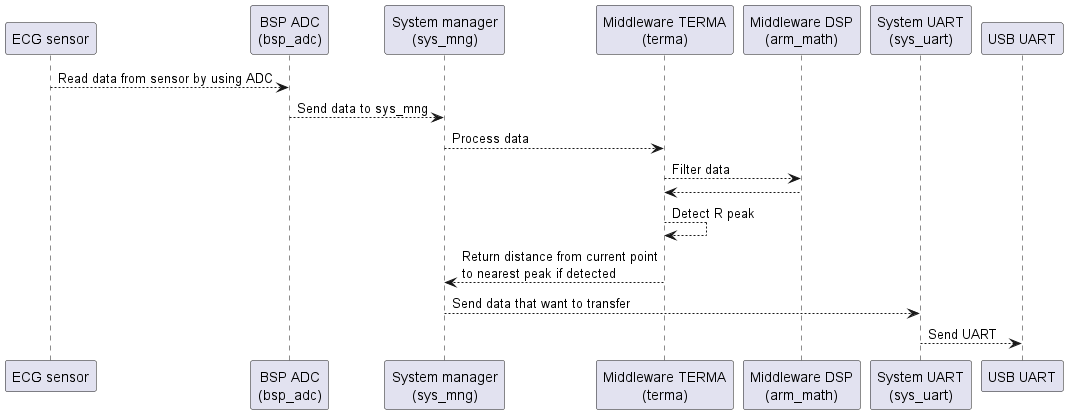

The diagram above was rendered by PlantUML. Its source (embedded in the PNG):
@startuml

participant SENSOR   as "ECG sensor"
participant BSP_ADC  as "BSP ADC\n(bsp_adc)"
participant SYS_MNG  as "System manager\n(sys_mng)"
participant TERMA    as "Middleware TERMA\n(terma)"
participant DSP      as "Middleware DSP\n(arm_math)"
participant SYS_UART as "System UART\n(sys_uart)"
participant USB_UART as "USB UART"

SENSOR    --> BSP_ADC : Read data from sensor by using ADC
BSP_ADC   --> SYS_MNG : Send data to sys_mng 
SYS_MNG   --> TERMA   : Process data
TERMA     --> DSP     : Filter data
DSP       --> TERMA   : 
TERMA     --> TERMA   : Detect R peak
TERMA     --> SYS_MNG : Return distance from current point\nto nearest peak if detected
SYS_MNG   --> SYS_UART: Send data that want to transfer 
SYS_UART  --> USB_UART: Send UART

@enduml